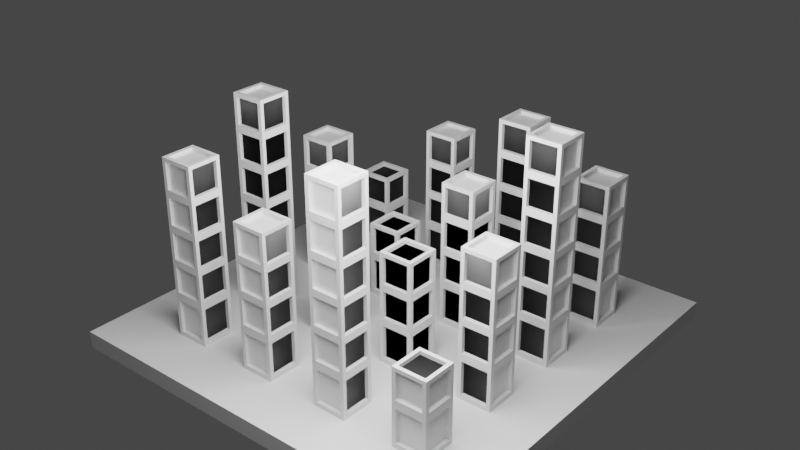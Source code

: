 # Source: island-template.blend  (saved by Blender 2.80.53; exported with 4.5.12 LTS)
import bpy
from mathutils import Matrix  # noqa: F401  (used for matrix-valued properties, if any)

bpy.ops.wm.read_factory_settings(use_empty=True)
scene = bpy.context.scene
scene.name = 'Scene'

# ---- collections
col_collection = bpy.data.collections.new('Collection'); scene.collection.children.link(col_collection)

# ---- world
world_world = bpy.data.worlds.new('World'); scene.world = world_world
world_world.use_nodes = True; world_world.node_tree.nodes.clear()
_N = world_world.node_tree.nodes; _L = world_world.node_tree.links
n0 = _N.new('ShaderNodeOutputWorld'); n0.name = 'World Output'; n0.location = (300, 300)
n1 = _N.new('ShaderNodeBackground'); n1.name = 'Background'; n1.location = (10, 300)
n1.inputs[0].default_value = (0.05088, 0.05088, 0.05088, 1.0)
_L.new(n1.outputs[0], n0.inputs[0])
n0.is_active_output = True
world_world.color = (0.05088, 0.05088, 0.05088)
world_world.use_sun_shadow = False
world_world.sun_shadow_jitter_overblur = 0.0

# ---- lights
light_light = bpy.data.lights.new('Light', 'POINT')
light_light.transmission_factor = 0.0
light_light.cutoff_distance = 30.0
light_light.energy = 1e+05
light_light.shadow_buffer_clip_start = 1.001
light_light.shadow_soft_size = 20.0
light_light.shadow_maximum_resolution = 0.006
light_light.use_absolute_resolution = True

# ---- meshes
me_cube_004 = bpy.data.meshes.new('Cube.004')
me_cube_004.from_pydata([(-1.0, -1.0, -1.0), (-1.0, -1.0, 1.0), (-1.0, 1.0, -1.0), (-1.0, 1.0, 1.0), (1.0, -1.0, -1.0), (1.0, -1.0, 1.0), (1.0, 1.0, -1.0), (1.0, 1.0, 1.0), (-0.7826, 1.0, -0.7826), (-0.7826, -1.0, -0.7826), (0.7826, 1.0, -0.7826), (0.7826, -1.0, -0.7826), (1.0, -0.7826, 0.7826), (-1.0, -0.7826, 0.7826), (1.0, 0.7826, -0.7826), (-1.0, 0.7826, -0.7826), (1.0, -0.7826, -0.7826), (-1.0, -0.7826, -0.7826), (0.7826, 1.0, 0.7826), (0.7826, -1.0, 0.7826), (-0.7826, 1.0, 0.7826), (-0.7826, -1.0, 0.7826), (1.0, 0.7826, 0.7826), (-1.0, 0.7826, 0.7826), (-0.7826, -0.7826, 1.0), (-0.7826, -0.7826, -1.0), (-0.7826, 0.5, -1.0), (-0.7826, 0.7826, 1.0), (-0.7826, 0.7826, -1.0), (0.7826, 0.7826, 1.0), (0.7826, 0.7826, -1.0), (0.7826, -0.7826, 1.0), (0.7826, -0.7826, -1.0)], [], [(0, 1, 13, 17, 15, 2), (2, 3, 20, 8, 10, 6), (6, 7, 22, 14, 16, 4), (4, 5, 19, 11, 9, 0), (2, 6, 30, 28, 26), (7, 3, 1, 24, 27, 29), (28, 27, 24, 25, 26), (30, 29, 27, 28), (18, 19, 21, 20), (10, 11, 19, 18), (4, 16, 12, 22, 7, 5), (32, 31, 29, 30), (12, 13, 23, 22), (25, 24, 31, 32), (16, 17, 13, 12), (25, 32, 30, 6, 4, 0, 2, 26), (6, 10, 18, 20, 3, 7), (9, 8, 20, 21), (2, 15, 23, 13, 1, 3), (0, 9, 21, 19, 5, 1), (17, 16, 14, 15), (15, 14, 22, 23), (29, 31, 24, 1, 5, 7), (8, 9, 11, 10)])
_uv = me_cube_004.uv_layers.new(name='UVMap')
_uv.uv.foreach_set('vector', [0.375, 0.0, 0.625, 0.0, 0.5978, 0.02717, 0.4022, 0.02717, 0.4022, 0.2228, 0.375, 0.25, 0.375, 0.25, 0.625, 0.25, 0.5978, 0.2772, 0.4022, 0.2772, 0.4022, 0.4728, 0.375, 0.5, 0.375, 0.5, 0.625, 0.5, 0.5978, 0.5272, 0.4022, 0.5272, 0.4022, 0.7228, 0.375, 0.75, 0.375, 0.75, 0.625, 0.75, 0.5978, 0.7772, 0.4022, 0.7772, 0.4022, 0.9728, 0.375, 1.0, 0.125, 0.5, 0.375, 0.5, 0.3478, 0.5272, 0.1522, 0.5272, 0.1522, 0.5625, 0.625, 0.5, 0.875, 0.5, 0.875, 0.75, 0.8478, 0.7228, 0.8478, 0.5272, 0.6522, 0.5272, 0.4201, 0.25, 0.5799, 0.25, 0.5799, 0.0, 0.4201, 0.0, 0.4201, 0.2049, 0.4201, 0.5, 0.5799, 0.5, 0.5799, 0.25, 0.4201, 0.25, 0.625, 0.5451, 0.625, 0.7049, 0.875, 0.7049, 0.875, 0.5451, 0.375, 0.5451, 0.375, 0.7049, 0.625, 0.7049, 0.625, 0.5451, 0.375, 0.75, 0.4022, 0.7228, 0.5978, 0.7228, 0.5978, 0.5272, 0.625, 0.5, 0.625, 0.75, 0.4201, 0.75, 0.5799, 0.75, 0.5799, 0.5, 0.4201, 0.5, 0.6701, 0.75, 0.8299, 0.75, 0.8299, 0.5, 0.6701, 0.5, 0.4201, 1.0, 0.5799, 1.0, 0.5799, 0.75, 0.4201, 0.75, 0.375, 0.7951, 0.375, 0.9549, 0.625, 0.9549, 0.625, 0.7951, 0.1522, 0.7228, 0.3478, 0.7228, 0.3478, 0.5272, 0.375, 0.5, 0.375, 0.75, 0.125, 0.75, 0.125, 0.5, 0.1522, 0.5625, 0.375, 0.5, 0.4022, 0.4728, 0.5978, 0.4728, 0.5978, 0.2772, 0.625, 0.25, 0.625, 0.5, 0.375, 0.04514, 0.375, 0.2049, 0.625, 0.2049, 0.625, 0.04514, 0.375, 0.25, 0.4022, 0.2228, 0.5978, 0.2228, 0.5978, 0.02717, 0.625, 0.0, 0.625, 0.25, 0.375, 1.0, 0.4022, 0.9728, 0.5978, 0.9728, 0.5978, 0.7772, 0.625, 0.75, 0.625, 1.0, 0.1701, 0.75, 0.3299, 0.75, 0.3299, 0.5, 0.1701, 0.5, 0.375, 0.2951, 0.375, 0.4549, 0.625, 0.4549, 0.625, 0.2951, 0.6522, 0.5272, 0.6522, 0.7228, 0.8478, 0.7228, 0.875, 0.75, 0.625, 0.75, 0.625, 0.5, 0.125, 0.5451, 0.125, 0.7049, 0.375, 0.7049, 0.375, 0.5451])
_uv.active_render = True
_uv = me_cube_004.uv_layers.new(name='UVMap.001')
_uv.uv.foreach_set('vector', [0.0, 0.0, 0.0, 0.0, 0.0, 0.0, 0.0, 0.0, 0.0, 0.0, 0.0, 0.0, 0.0, 0.0, 0.0, 0.0, 0.0, 0.0, 0.0, 0.0, 0.0, 0.0, 0.0, 0.0, 0.0, 0.0, 0.0, 0.0, 0.0, 0.0, 0.0, 0.0, 0.0, 0.0, 0.0, 0.0, 0.0, 0.0, 0.0, 0.0, 0.0, 0.0, 0.0, 0.0, 0.0, 0.0, 0.0, 0.0, 0.0, 0.0, 0.0, 0.0, 0.0, 0.0, 0.0, 0.0, 0.0, 0.0, 0.0, 0.0, 0.0, 0.0, 0.0, 0.0, 0.0, 0.0, 0.0, 0.0, 0.0, 0.0, 0.0, 0.0, 0.0, 0.0, 0.0, 0.0, 0.0, 0.0, 0.0, 0.0, 0.0, 0.0, 0.0, 0.0, 0.0, 0.0, 0.0, 0.0, 0.0, 0.0, 0.0, 0.0, 0.0, 0.0, 0.0, 0.0, 0.0, 0.0, 0.0, 0.0, 0.0, 0.0, 0.0, 0.0, 0.0, 0.0, 0.0, 0.0, 0.0, 0.0, 0.0, 0.0, 0.0, 0.0, 0.0, 0.0, 0.0, 0.0, 0.0, 0.0, 0.0, 0.0, 0.0, 0.0, 0.0, 0.0, 0.0, 0.0, 0.0, 0.0, 0.0, 0.0, 0.0, 0.0, 0.0, 0.0, 0.0, 0.0, 0.0, 0.0, 0.0, 0.0, 0.0, 0.0, 0.0, 0.0, 0.0, 0.0, 0.0, 0.0, 0.0, 0.0, 0.0, 0.0, 0.0, 0.0, 0.0, 0.0, 0.0, 0.0, 0.0, 0.0, 0.0, 0.0, 0.0, 0.0, 0.0, 0.0, 0.0, 0.0, 0.0, 0.0, 0.0, 0.0, 0.0, 0.0, 0.0, 0.0, 0.0, 0.0, 0.0, 0.0, 0.0, 0.0, 0.0, 0.0, 0.0, 0.0, 0.0, 0.0, 0.0, 0.0, 0.0, 0.0, 0.0, 0.0, 0.0, 0.0, 0.0, 0.0, 0.0, 0.0, 0.0, 0.0, 0.0, 0.0, 0.0, 0.0, 0.0, 0.0, 0.0, 0.0, 0.0, 0.0, 0.0, 0.0, 0.0, 0.0, 0.0, 0.0, 0.0, 0.0, 0.0, 0.0, 0.0, 0.0, 0.0, 0.0, 0.0, 0.0, 0.0, 0.0, 0.0, 0.0, 0.0, 0.0, 0.0, 0.0, 0.0, 0.0, 0.0, 0.0, 0.0, 0.0])
me_cube_004.use_remesh_preserve_volume = False
me_cube_004.use_remesh_preserve_attributes = False
me_cube_004.use_mirror_vertex_groups = False
me_cube_004.update()
me_cube_002 = bpy.data.meshes.new('Cube.002')
me_cube_002.from_pydata([(-1.0, -1.0, -1.0), (-1.0, -1.0, 1.0), (-1.0, 1.0, -1.0), (-1.0, 1.0, 1.0), (1.0, -1.0, -1.0), (1.0, -1.0, 1.0), (1.0, 1.0, -1.0), (1.0, 1.0, 1.0)], [], [(0, 1, 3, 2), (2, 3, 7, 6), (6, 7, 5, 4), (4, 5, 1, 0), (2, 6, 4, 0), (7, 3, 1, 5)])
_uv = me_cube_002.uv_layers.new(name='UVMap')
_uv.uv.foreach_set('vector', [0.375, 0.0, 0.625, 0.0, 0.625, 0.25, 0.375, 0.25, 0.375, 0.25, 0.625, 0.25, 0.625, 0.5, 0.375, 0.5, 0.375, 0.5, 0.625, 0.5, 0.625, 0.75, 0.375, 0.75, 0.375, 0.75, 0.625, 0.75, 0.625, 1.0, 0.375, 1.0, 0.125, 0.5, 0.375, 0.5, 0.375, 0.75, 0.125, 0.75, 0.625, 0.5, 0.875, 0.5, 0.875, 0.75, 0.625, 0.75])
me_cube_002.use_remesh_preserve_volume = False
me_cube_002.use_remesh_preserve_attributes = False
me_cube_002.use_mirror_vertex_groups = False
me_cube_002.update()

# ---- objects
ob_light = bpy.data.objects.new('Light', light_light)
ob_cube_001 = bpy.data.objects.new('Cube.001', me_cube_004)
ob_island = bpy.data.objects.new('Island', me_cube_002)
ob_cube_019 = bpy.data.objects.new('Cube.019', me_cube_004)
ob_cube_021 = bpy.data.objects.new('Cube.021', me_cube_004)
ob_cube_022 = bpy.data.objects.new('Cube.022', me_cube_004)
ob_cube_023 = bpy.data.objects.new('Cube.023', me_cube_004)
ob_cube_024 = bpy.data.objects.new('Cube.024', me_cube_004)
ob_cube_025 = bpy.data.objects.new('Cube.025', me_cube_004)
ob_cube_026 = bpy.data.objects.new('Cube.026', me_cube_004)
ob_cube_027 = bpy.data.objects.new('Cube.027', me_cube_004)
ob_cube_028 = bpy.data.objects.new('Cube.028', me_cube_004)
ob_cube_029 = bpy.data.objects.new('Cube.029', me_cube_004)
ob_cube_030 = bpy.data.objects.new('Cube.030', me_cube_004)
ob_cube_031 = bpy.data.objects.new('Cube.031', me_cube_004)
ob_cube_032 = bpy.data.objects.new('Cube.032', me_cube_004)
ob_cube_033 = bpy.data.objects.new('Cube.033', me_cube_004)
ob_cube_034 = bpy.data.objects.new('Cube.034', me_cube_004)
ob_cube_035 = bpy.data.objects.new('Cube.035', me_cube_004)
ob_cube_051 = bpy.data.objects.new('Cube.051', me_cube_004)
ob_cube_052 = bpy.data.objects.new('Cube.052', me_cube_004)
ob_cube_053 = bpy.data.objects.new('Cube.053', me_cube_004)
ob_cube_054 = bpy.data.objects.new('Cube.054', me_cube_004)
ob_cube_055 = bpy.data.objects.new('Cube.055', me_cube_004)
ob_cube_056 = bpy.data.objects.new('Cube.056', me_cube_004)
ob_cube_057 = bpy.data.objects.new('Cube.057', me_cube_004)
ob_cube_058 = bpy.data.objects.new('Cube.058', me_cube_004)
ob_cube_059 = bpy.data.objects.new('Cube.059', me_cube_004)
ob_cube_060 = bpy.data.objects.new('Cube.060', me_cube_004)
ob_cube_062 = bpy.data.objects.new('Cube.062', me_cube_004)
ob_cube_063 = bpy.data.objects.new('Cube.063', me_cube_004)
ob_cube_064 = bpy.data.objects.new('Cube.064', me_cube_004)
ob_cube_065 = bpy.data.objects.new('Cube.065', me_cube_004)
ob_cube_066 = bpy.data.objects.new('Cube.066', me_cube_004)
ob_cube_067 = bpy.data.objects.new('Cube.067', me_cube_004)
ob_cube_068 = bpy.data.objects.new('Cube.068', me_cube_004)
ob_cube_069 = bpy.data.objects.new('Cube.069', me_cube_004)
ob_cube_070 = bpy.data.objects.new('Cube.070', me_cube_004)
ob_cube_071 = bpy.data.objects.new('Cube.071', me_cube_004)
ob_cube_072 = bpy.data.objects.new('Cube.072', me_cube_004)
ob_cube_073 = bpy.data.objects.new('Cube.073', me_cube_004)
ob_cube_074 = bpy.data.objects.new('Cube.074', me_cube_004)
ob_cube_075 = bpy.data.objects.new('Cube.075', me_cube_004)
ob_cube_076 = bpy.data.objects.new('Cube.076', me_cube_004)
ob_cube_077 = bpy.data.objects.new('Cube.077', me_cube_004)
ob_cube_078 = bpy.data.objects.new('Cube.078', me_cube_004)
ob_cube_079 = bpy.data.objects.new('Cube.079', me_cube_004)
ob_cube_080 = bpy.data.objects.new('Cube.080', me_cube_004)
ob_cube_081 = bpy.data.objects.new('Cube.081', me_cube_004)
ob_cube_082 = bpy.data.objects.new('Cube.082', me_cube_004)
ob_cube_083 = bpy.data.objects.new('Cube.083', me_cube_004)
ob_cube_084 = bpy.data.objects.new('Cube.084', me_cube_004)
ob_cube_085 = bpy.data.objects.new('Cube.085', me_cube_004)
ob_cube_086 = bpy.data.objects.new('Cube.086', me_cube_004)
ob_cube_087 = bpy.data.objects.new('Cube.087', me_cube_004)
ob_cube_088 = bpy.data.objects.new('Cube.088', me_cube_004)
ob_cube_089 = bpy.data.objects.new('Cube.089', me_cube_004)
ob_cube_090 = bpy.data.objects.new('Cube.090', me_cube_004)
ob_cube_091 = bpy.data.objects.new('Cube.091', me_cube_004)
ob_cube_092 = bpy.data.objects.new('Cube.092', me_cube_004)
ob_cube_093 = bpy.data.objects.new('Cube.093', me_cube_004)
ob_cube_094 = bpy.data.objects.new('Cube.094', me_cube_004)
ob_cube_095 = bpy.data.objects.new('Cube.095', me_cube_004)
ob_cube_096 = bpy.data.objects.new('Cube.096', me_cube_004)
ob_cube_097 = bpy.data.objects.new('Cube.097', me_cube_004)
ob_cube_098 = bpy.data.objects.new('Cube.098', me_cube_004)

# ---- transforms, parenting, visibility, modifiers, constraints
ob_light.location = (12.08, -17.99, 33.5)
ob_light.rotation_euler = (0.6503, 0.05522, 1.866)
ob_light.scale = (1.035, 2.783, 2.989)
ob_light.lock_rotations_4d = False
ob_light.empty_display_type = 'ARROWS'
ob_light.color = (0.0, 0.0, 0.0, 0.0)
ob_light.lineart.crease_threshold = 0.0
ob_cube_001.location = (-15.0, 15.0, 2.5)
ob_cube_001.scale = (2.0, 2.0, 2.5)
ob_cube_001.lineart.crease_threshold = 0.0
_m = ob_cube_001.modifiers.new('Boolean', 'BOOLEAN')
_m.solver = 'FAST'
ob_island.location = (-1.0, 1.0, -1.0)
ob_island.scale = (24.0, 24.0, 1.0)
ob_island.lineart.crease_threshold = 0.0
ob_cube_019.location = (-5.0, 15.0, 2.5)
ob_cube_019.scale = (2.0, 2.0, 2.5)
ob_cube_019.lineart.crease_threshold = 0.0
_m = ob_cube_019.modifiers.new('Boolean', 'BOOLEAN')
_m.solver = 'FAST'
ob_cube_021.location = (5.0, 15.0, 2.5)
ob_cube_021.scale = (2.0, 2.0, 2.5)
ob_cube_021.lineart.crease_threshold = 0.0
_m = ob_cube_021.modifiers.new('Boolean', 'BOOLEAN')
_m.solver = 'FAST'
ob_cube_022.location = (15.0, 15.0, 2.5)
ob_cube_022.scale = (2.0, 2.0, 2.5)
ob_cube_022.lineart.crease_threshold = 0.0
_m = ob_cube_022.modifiers.new('Boolean', 'BOOLEAN')
_m.solver = 'FAST'
ob_cube_023.location = (-15.0, 5.0, 2.5)
ob_cube_023.scale = (2.0, 2.0, 2.5)
ob_cube_023.lineart.crease_threshold = 0.0
_m = ob_cube_023.modifiers.new('Boolean', 'BOOLEAN')
_m.solver = 'FAST'
ob_cube_024.location = (-5.0, 5.0, 2.5)
ob_cube_024.scale = (2.0, 2.0, 2.5)
ob_cube_024.lineart.crease_threshold = 0.0
_m = ob_cube_024.modifiers.new('Boolean', 'BOOLEAN')
_m.solver = 'FAST'
ob_cube_025.location = (5.0, 5.0, 2.5)
ob_cube_025.scale = (2.0, 2.0, 2.5)
ob_cube_025.lineart.crease_threshold = 0.0
_m = ob_cube_025.modifiers.new('Boolean', 'BOOLEAN')
_m.solver = 'FAST'
ob_cube_026.location = (15.0, 5.0, 2.5)
ob_cube_026.scale = (2.0, 2.0, 2.5)
ob_cube_026.lineart.crease_threshold = 0.0
_m = ob_cube_026.modifiers.new('Boolean', 'BOOLEAN')
_m.solver = 'FAST'
ob_cube_027.location = (-15.0, -5.0, 2.5)
ob_cube_027.scale = (2.0, 2.0, 2.5)
ob_cube_027.lineart.crease_threshold = 0.0
_m = ob_cube_027.modifiers.new('Boolean', 'BOOLEAN')
_m.solver = 'FAST'
ob_cube_028.location = (-5.0, -5.0, 2.5)
ob_cube_028.scale = (2.0, 2.0, 2.5)
ob_cube_028.lineart.crease_threshold = 0.0
_m = ob_cube_028.modifiers.new('Boolean', 'BOOLEAN')
_m.solver = 'FAST'
ob_cube_029.location = (5.0, -5.0, 2.5)
ob_cube_029.scale = (2.0, 2.0, 2.5)
ob_cube_029.lineart.crease_threshold = 0.0
_m = ob_cube_029.modifiers.new('Boolean', 'BOOLEAN')
_m.solver = 'FAST'
ob_cube_030.location = (15.0, -5.0, 2.5)
ob_cube_030.scale = (2.0, 2.0, 2.5)
ob_cube_030.lineart.crease_threshold = 0.0
_m = ob_cube_030.modifiers.new('Boolean', 'BOOLEAN')
_m.solver = 'FAST'
ob_cube_031.location = (-15.0, -15.0, 2.5)
ob_cube_031.scale = (2.0, 2.0, 2.5)
ob_cube_031.lineart.crease_threshold = 0.0
_m = ob_cube_031.modifiers.new('Boolean', 'BOOLEAN')
_m.solver = 'FAST'
ob_cube_032.location = (-5.0, -15.0, 2.5)
ob_cube_032.scale = (2.0, 2.0, 2.5)
ob_cube_032.lineart.crease_threshold = 0.0
_m = ob_cube_032.modifiers.new('Boolean', 'BOOLEAN')
_m.solver = 'FAST'
ob_cube_033.location = (5.0, -15.0, 2.5)
ob_cube_033.scale = (2.0, 2.0, 2.5)
ob_cube_033.lineart.crease_threshold = 0.0
_m = ob_cube_033.modifiers.new('Boolean', 'BOOLEAN')
_m.solver = 'FAST'
ob_cube_034.location = (15.0, -15.0, 2.5)
ob_cube_034.scale = (2.0, 2.0, 2.5)
ob_cube_034.lineart.crease_threshold = 0.0
_m = ob_cube_034.modifiers.new('Boolean', 'BOOLEAN')
_m.solver = 'FAST'
ob_cube_035.location = (-5.0, 15.0, 15.0)
ob_cube_035.scale = (2.0, 2.0, 2.0)
ob_cube_035.lineart.crease_threshold = 0.0
_m = ob_cube_035.modifiers.new('Boolean', 'BOOLEAN')
_m.solver = 'FAST'
ob_cube_051.location = (-15.0, 15.0, 7.0)
ob_cube_051.scale = (2.0, 2.0, 2.0)
ob_cube_051.lineart.crease_threshold = 0.0
_m = ob_cube_051.modifiers.new('Boolean', 'BOOLEAN')
_m.solver = 'FAST'
ob_cube_052.location = (-5.0, 15.0, 7.0)
ob_cube_052.scale = (2.0, 2.0, 2.0)
ob_cube_052.lineart.crease_threshold = 0.0
_m = ob_cube_052.modifiers.new('Boolean', 'BOOLEAN')
_m.solver = 'FAST'
ob_cube_053.location = (5.0, 15.0, 7.0)
ob_cube_053.scale = (2.0, 2.0, 2.0)
ob_cube_053.lineart.crease_threshold = 0.0
_m = ob_cube_053.modifiers.new('Boolean', 'BOOLEAN')
_m.solver = 'FAST'
ob_cube_054.location = (15.0, 15.0, 7.0)
ob_cube_054.scale = (2.0, 2.0, 2.0)
ob_cube_054.lineart.crease_threshold = 0.0
_m = ob_cube_054.modifiers.new('Boolean', 'BOOLEAN')
_m.solver = 'FAST'
ob_cube_055.location = (-15.0, 5.0, 7.0)
ob_cube_055.scale = (2.0, 2.0, 2.0)
ob_cube_055.lineart.crease_threshold = 0.0
_m = ob_cube_055.modifiers.new('Boolean', 'BOOLEAN')
_m.solver = 'FAST'
ob_cube_056.location = (-5.0, 5.0, 7.0)
ob_cube_056.scale = (2.0, 2.0, 2.0)
ob_cube_056.lineart.crease_threshold = 0.0
_m = ob_cube_056.modifiers.new('Boolean', 'BOOLEAN')
_m.solver = 'FAST'
ob_cube_057.location = (5.0, 5.0, 7.0)
ob_cube_057.scale = (2.0, 2.0, 2.0)
ob_cube_057.lineart.crease_threshold = 0.0
_m = ob_cube_057.modifiers.new('Boolean', 'BOOLEAN')
_m.solver = 'FAST'
ob_cube_058.location = (15.0, 5.0, 7.0)
ob_cube_058.scale = (2.0, 2.0, 2.0)
ob_cube_058.lineart.crease_threshold = 0.0
_m = ob_cube_058.modifiers.new('Boolean', 'BOOLEAN')
_m.solver = 'FAST'
ob_cube_059.location = (-15.0, -5.0, 7.0)
ob_cube_059.scale = (2.0, 2.0, 2.0)
ob_cube_059.lineart.crease_threshold = 0.0
_m = ob_cube_059.modifiers.new('Boolean', 'BOOLEAN')
_m.solver = 'FAST'
ob_cube_060.location = (-5.0, -5.0, 7.0)
ob_cube_060.scale = (2.0, 2.0, 2.0)
ob_cube_060.lineart.crease_threshold = 0.0
_m = ob_cube_060.modifiers.new('Boolean', 'BOOLEAN')
_m.solver = 'FAST'
ob_cube_062.location = (15.0, -5.0, 7.0)
ob_cube_062.scale = (2.0, 2.0, 2.0)
ob_cube_062.lineart.crease_threshold = 0.0
_m = ob_cube_062.modifiers.new('Boolean', 'BOOLEAN')
_m.solver = 'FAST'
ob_cube_063.location = (-15.0, -15.0, 7.0)
ob_cube_063.scale = (2.0, 2.0, 2.0)
ob_cube_063.lineart.crease_threshold = 0.0
_m = ob_cube_063.modifiers.new('Boolean', 'BOOLEAN')
_m.solver = 'FAST'
ob_cube_064.location = (-5.0, -15.0, 7.0)
ob_cube_064.scale = (2.0, 2.0, 2.0)
ob_cube_064.lineart.crease_threshold = 0.0
_m = ob_cube_064.modifiers.new('Boolean', 'BOOLEAN')
_m.solver = 'FAST'
ob_cube_065.location = (5.0, -15.0, 7.0)
ob_cube_065.scale = (2.0, 2.0, 2.0)
ob_cube_065.lineart.crease_threshold = 0.0
_m = ob_cube_065.modifiers.new('Boolean', 'BOOLEAN')
_m.solver = 'FAST'
ob_cube_066.location = (15.0, -15.0, 7.0)
ob_cube_066.scale = (2.0, 2.0, 2.0)
ob_cube_066.lineart.crease_threshold = 0.0
_m = ob_cube_066.modifiers.new('Boolean', 'BOOLEAN')
_m.solver = 'FAST'
ob_cube_067.location = (-15.0, -15.0, 19.0)
ob_cube_067.scale = (2.0, 2.0, 2.0)
ob_cube_067.lineart.crease_threshold = 0.0
_m = ob_cube_067.modifiers.new('Boolean', 'BOOLEAN')
_m.solver = 'FAST'
ob_cube_068.location = (-5.0, 15.0, 11.0)
ob_cube_068.scale = (2.0, 2.0, 2.0)
ob_cube_068.lineart.crease_threshold = 0.0
_m = ob_cube_068.modifiers.new('Boolean', 'BOOLEAN')
_m.solver = 'FAST'
ob_cube_069.location = (5.0, 15.0, 11.0)
ob_cube_069.scale = (2.0, 2.0, 2.0)
ob_cube_069.lineart.crease_threshold = 0.0
_m = ob_cube_069.modifiers.new('Boolean', 'BOOLEAN')
_m.solver = 'FAST'
ob_cube_070.location = (15.0, 15.0, 11.0)
ob_cube_070.scale = (2.0, 2.0, 2.0)
ob_cube_070.lineart.crease_threshold = 0.0
_m = ob_cube_070.modifiers.new('Boolean', 'BOOLEAN')
_m.solver = 'FAST'
ob_cube_071.location = (-15.0, 5.0, 11.0)
ob_cube_071.scale = (2.0, 2.0, 2.0)
ob_cube_071.lineart.crease_threshold = 0.0
_m = ob_cube_071.modifiers.new('Boolean', 'BOOLEAN')
_m.solver = 'FAST'
ob_cube_072.location = (15.0, 5.0, 19.0)
ob_cube_072.scale = (2.0, 2.0, 2.0)
ob_cube_072.lineart.crease_threshold = 0.0
_m = ob_cube_072.modifiers.new('Boolean', 'BOOLEAN')
_m.solver = 'FAST'
ob_cube_073.location = (5.0, 5.0, 11.0)
ob_cube_073.scale = (2.0, 2.0, 2.0)
ob_cube_073.lineart.crease_threshold = 0.0
_m = ob_cube_073.modifiers.new('Boolean', 'BOOLEAN')
_m.solver = 'FAST'
ob_cube_074.location = (15.0, 5.0, 11.0)
ob_cube_074.scale = (2.0, 2.0, 2.0)
ob_cube_074.lineart.crease_threshold = 0.0
_m = ob_cube_074.modifiers.new('Boolean', 'BOOLEAN')
_m.solver = 'FAST'
ob_cube_075.location = (-15.0, -5.0, 11.0)
ob_cube_075.scale = (2.0, 2.0, 2.0)
ob_cube_075.lineart.crease_threshold = 0.0
_m = ob_cube_075.modifiers.new('Boolean', 'BOOLEAN')
_m.solver = 'FAST'
ob_cube_076.location = (-5.0, -5.0, 11.0)
ob_cube_076.scale = (2.0, 2.0, 2.0)
ob_cube_076.lineart.crease_threshold = 0.0
_m = ob_cube_076.modifiers.new('Boolean', 'BOOLEAN')
_m.solver = 'FAST'
ob_cube_077.location = (5.0, -5.0, 11.0)
ob_cube_077.scale = (2.0, 2.0, 2.0)
ob_cube_077.lineart.crease_threshold = 0.0
_m = ob_cube_077.modifiers.new('Boolean', 'BOOLEAN')
_m.solver = 'FAST'
ob_cube_078.location = (15.0, -5.0, 11.0)
ob_cube_078.scale = (2.0, 2.0, 2.0)
ob_cube_078.lineart.crease_threshold = 0.0
_m = ob_cube_078.modifiers.new('Boolean', 'BOOLEAN')
_m.solver = 'FAST'
ob_cube_079.location = (-15.0, -15.0, 11.0)
ob_cube_079.scale = (2.0, 2.0, 2.0)
ob_cube_079.lineart.crease_threshold = 0.0
_m = ob_cube_079.modifiers.new('Boolean', 'BOOLEAN')
_m.solver = 'FAST'
ob_cube_080.location = (-5.0, -15.0, 11.0)
ob_cube_080.scale = (2.0, 2.0, 2.0)
ob_cube_080.lineart.crease_threshold = 0.0
_m = ob_cube_080.modifiers.new('Boolean', 'BOOLEAN')
_m.solver = 'FAST'
ob_cube_081.location = (5.0, -15.0, 11.0)
ob_cube_081.scale = (2.0, 2.0, 2.0)
ob_cube_081.lineart.crease_threshold = 0.0
_m = ob_cube_081.modifiers.new('Boolean', 'BOOLEAN')
_m.solver = 'FAST'
ob_cube_082.location = (5.0, -15.0, 19.0)
ob_cube_082.scale = (2.0, 2.0, 2.0)
ob_cube_082.lineart.crease_threshold = 0.0
_m = ob_cube_082.modifiers.new('Boolean', 'BOOLEAN')
_m.solver = 'FAST'
ob_cube_083.location = (-15.0, -5.0, 23.0)
ob_cube_083.scale = (2.0, 2.0, 2.0)
ob_cube_083.lineart.crease_threshold = 0.0
_m = ob_cube_083.modifiers.new('Boolean', 'BOOLEAN')
_m.solver = 'FAST'
ob_cube_084.location = (5.0, 15.0, 19.0)
ob_cube_084.scale = (2.0, 2.0, 2.0)
ob_cube_084.lineart.crease_threshold = 0.0
_m = ob_cube_084.modifiers.new('Boolean', 'BOOLEAN')
_m.solver = 'FAST'
ob_cube_085.location = (5.0, 15.0, 15.0)
ob_cube_085.scale = (2.0, 2.0, 2.0)
ob_cube_085.lineart.crease_threshold = 0.0
_m = ob_cube_085.modifiers.new('Boolean', 'BOOLEAN')
_m.solver = 'FAST'
ob_cube_086.location = (15.0, 15.0, 15.0)
ob_cube_086.scale = (2.0, 2.0, 2.0)
ob_cube_086.lineart.crease_threshold = 0.0
_m = ob_cube_086.modifiers.new('Boolean', 'BOOLEAN')
_m.solver = 'FAST'
ob_cube_087.location = (-15.0, 5.0, 15.0)
ob_cube_087.scale = (2.0, 2.0, 2.0)
ob_cube_087.lineart.crease_threshold = 0.0
_m = ob_cube_087.modifiers.new('Boolean', 'BOOLEAN')
_m.solver = 'FAST'
ob_cube_088.location = (15.0, 5.0, 23.0)
ob_cube_088.scale = (2.0, 2.0, 2.0)
ob_cube_088.lineart.crease_threshold = 0.0
_m = ob_cube_088.modifiers.new('Boolean', 'BOOLEAN')
_m.solver = 'FAST'
ob_cube_089.location = (5.0, 5.0, 15.0)
ob_cube_089.scale = (2.0, 2.0, 2.0)
ob_cube_089.lineart.crease_threshold = 0.0
_m = ob_cube_089.modifiers.new('Boolean', 'BOOLEAN')
_m.solver = 'FAST'
ob_cube_090.location = (15.0, 5.0, 15.0)
ob_cube_090.scale = (2.0, 2.0, 2.0)
ob_cube_090.lineart.crease_threshold = 0.0
_m = ob_cube_090.modifiers.new('Boolean', 'BOOLEAN')
_m.solver = 'FAST'
ob_cube_091.location = (-15.0, -5.0, 15.0)
ob_cube_091.scale = (2.0, 2.0, 2.0)
ob_cube_091.lineart.crease_threshold = 0.0
_m = ob_cube_091.modifiers.new('Boolean', 'BOOLEAN')
_m.solver = 'FAST'
ob_cube_092.location = (-15.0, -5.0, 19.0)
ob_cube_092.scale = (2.0, 2.0, 2.0)
ob_cube_092.lineart.crease_threshold = 0.0
_m = ob_cube_092.modifiers.new('Boolean', 'BOOLEAN')
_m.solver = 'FAST'
ob_cube_093.location = (5.0, -5.0, 7.0)
ob_cube_093.scale = (2.0, 2.0, 2.0)
ob_cube_093.lineart.crease_threshold = 0.0
_m = ob_cube_093.modifiers.new('Boolean', 'BOOLEAN')
_m.solver = 'FAST'
ob_cube_094.location = (15.0, -5.0, 15.0)
ob_cube_094.scale = (2.0, 2.0, 2.0)
ob_cube_094.lineart.crease_threshold = 0.0
_m = ob_cube_094.modifiers.new('Boolean', 'BOOLEAN')
_m.solver = 'FAST'
ob_cube_095.location = (-15.0, -15.0, 15.0)
ob_cube_095.scale = (2.0, 2.0, 2.0)
ob_cube_095.lineart.crease_threshold = 0.0
_m = ob_cube_095.modifiers.new('Boolean', 'BOOLEAN')
_m.solver = 'FAST'
ob_cube_096.location = (-5.0, -15.0, 15.0)
ob_cube_096.scale = (2.0, 2.0, 2.0)
ob_cube_096.lineart.crease_threshold = 0.0
_m = ob_cube_096.modifiers.new('Boolean', 'BOOLEAN')
_m.solver = 'FAST'
ob_cube_097.location = (5.0, -15.0, 15.0)
ob_cube_097.scale = (2.0, 2.0, 2.0)
ob_cube_097.lineart.crease_threshold = 0.0
_m = ob_cube_097.modifiers.new('Boolean', 'BOOLEAN')
_m.solver = 'FAST'
ob_cube_098.location = (5.0, -15.0, 23.0)
ob_cube_098.scale = (2.0, 2.0, 2.0)
ob_cube_098.lineart.crease_threshold = 0.0
_m = ob_cube_098.modifiers.new('Boolean', 'BOOLEAN')
_m.solver = 'FAST'

# ---- collection membership
col_collection.objects.link(ob_light)
col_collection.objects.link(ob_cube_001)
col_collection.objects.link(ob_island)
col_collection.objects.link(ob_cube_019)
col_collection.objects.link(ob_cube_021)
col_collection.objects.link(ob_cube_022)
col_collection.objects.link(ob_cube_023)
col_collection.objects.link(ob_cube_024)
col_collection.objects.link(ob_cube_025)
col_collection.objects.link(ob_cube_026)
col_collection.objects.link(ob_cube_027)
col_collection.objects.link(ob_cube_028)
col_collection.objects.link(ob_cube_029)
col_collection.objects.link(ob_cube_030)
col_collection.objects.link(ob_cube_031)
col_collection.objects.link(ob_cube_032)
col_collection.objects.link(ob_cube_033)
col_collection.objects.link(ob_cube_034)
col_collection.objects.link(ob_cube_035)
col_collection.objects.link(ob_cube_051)
col_collection.objects.link(ob_cube_052)
col_collection.objects.link(ob_cube_053)
col_collection.objects.link(ob_cube_054)
col_collection.objects.link(ob_cube_055)
col_collection.objects.link(ob_cube_056)
col_collection.objects.link(ob_cube_057)
col_collection.objects.link(ob_cube_058)
col_collection.objects.link(ob_cube_059)
col_collection.objects.link(ob_cube_060)
col_collection.objects.link(ob_cube_062)
col_collection.objects.link(ob_cube_063)
col_collection.objects.link(ob_cube_064)
col_collection.objects.link(ob_cube_065)
col_collection.objects.link(ob_cube_066)
col_collection.objects.link(ob_cube_067)
col_collection.objects.link(ob_cube_068)
col_collection.objects.link(ob_cube_069)
col_collection.objects.link(ob_cube_070)
col_collection.objects.link(ob_cube_071)
col_collection.objects.link(ob_cube_072)
col_collection.objects.link(ob_cube_073)
col_collection.objects.link(ob_cube_074)
col_collection.objects.link(ob_cube_075)
col_collection.objects.link(ob_cube_076)
col_collection.objects.link(ob_cube_077)
col_collection.objects.link(ob_cube_078)
col_collection.objects.link(ob_cube_079)
col_collection.objects.link(ob_cube_080)
col_collection.objects.link(ob_cube_081)
col_collection.objects.link(ob_cube_082)
col_collection.objects.link(ob_cube_083)
col_collection.objects.link(ob_cube_084)
col_collection.objects.link(ob_cube_085)
col_collection.objects.link(ob_cube_086)
col_collection.objects.link(ob_cube_087)
col_collection.objects.link(ob_cube_088)
col_collection.objects.link(ob_cube_089)
col_collection.objects.link(ob_cube_090)
col_collection.objects.link(ob_cube_091)
col_collection.objects.link(ob_cube_092)
col_collection.objects.link(ob_cube_093)
col_collection.objects.link(ob_cube_094)
col_collection.objects.link(ob_cube_095)
col_collection.objects.link(ob_cube_096)
col_collection.objects.link(ob_cube_097)
col_collection.objects.link(ob_cube_098)

# ---- scene / render settings (as saved in the file)
scene.frame_start = 1; scene.frame_end = 250; scene.frame_set(1)
scene.render.engine = 'BLENDER_EEVEE_NEXT'
scene.cycles.use_denoising = False
scene.cycles.samples = 128
scene.cycles.sampling_pattern = 'TABULATED_SOBOL'
scene.cycles.use_adaptive_sampling = False
scene.cycles.use_light_tree = False
scene.view_settings.view_transform = 'Filmic'
bpy.context.view_layer.update()

# ---- added for rendering (the .blend has no active camera): camera
cam_auto = bpy.data.cameras.new('AutoCamera')
cam_auto.lens = 50.0
cam_auto.sensor_width = 36.0
cam_auto.clip_end = 1186.24
ob_auto_camera = bpy.data.objects.new('AutoCamera', cam_auto)
scene.collection.objects.link(ob_auto_camera)
ob_auto_camera.location = (66.5921, -80.1105, 65.5737)
ob_auto_camera.rotation_euler = (1.09748, -7.21219e-08, 0.694738)
scene.camera = ob_auto_camera
bpy.context.view_layer.update()
